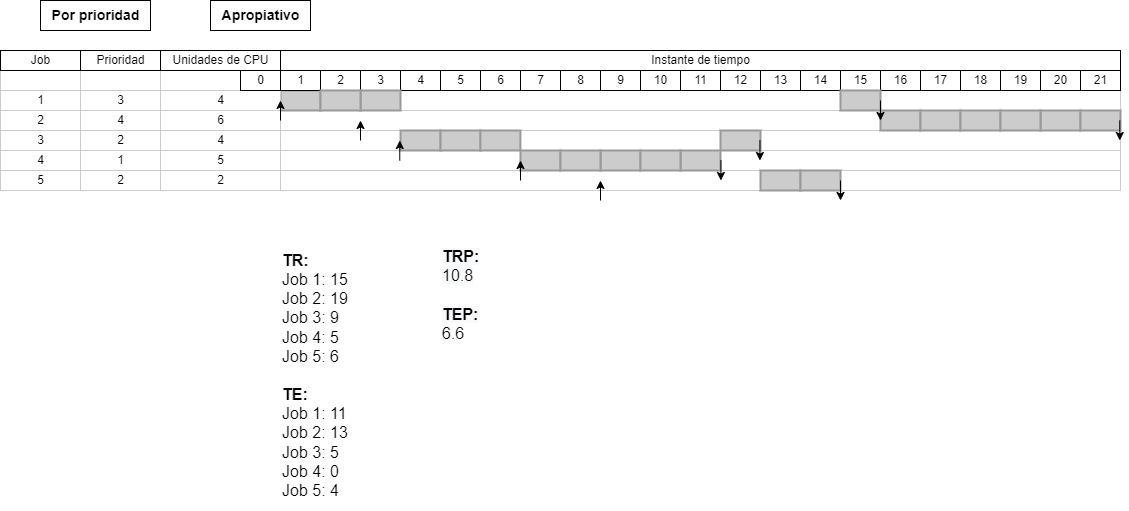

The diagram above was exported from draw.io. Its source (the exported page's mxGraphModel, read from the mxfile embedded in the PNG):
<mxGraphModel dx="2340" dy="573" grid="1" gridSize="10" guides="1" tooltips="1" connect="1" arrows="1" fold="1" page="1" pageScale="1" pageWidth="850" pageHeight="1100" math="0" shadow="0">
  <root>
    <mxCell id="0" />
    <mxCell id="1" parent="0" />
    <mxCell id="JeVS6g8n8YUxmGO_ERsj-1" value="1" style="align=center;strokeColor=#CCCCCC;html=1;" vertex="1" parent="1">
      <mxGeometry x="-40" y="130" width="80" height="20" as="geometry" />
    </mxCell>
    <mxCell id="JeVS6g8n8YUxmGO_ERsj-2" value="2" style="align=center;strokeColor=#CCCCCC;html=1;" vertex="1" parent="1">
      <mxGeometry x="-40" y="150" width="80" height="20" as="geometry" />
    </mxCell>
    <mxCell id="JeVS6g8n8YUxmGO_ERsj-3" value="3" style="align=center;strokeColor=#CCCCCC;html=1;" vertex="1" parent="1">
      <mxGeometry x="-40" y="170" width="80" height="20" as="geometry" />
    </mxCell>
    <mxCell id="JeVS6g8n8YUxmGO_ERsj-4" value="4" style="align=center;strokeColor=#CCCCCC;html=1;" vertex="1" parent="1">
      <mxGeometry x="-40" y="190" width="80" height="20" as="geometry" />
    </mxCell>
    <mxCell id="JeVS6g8n8YUxmGO_ERsj-5" value="5" style="align=center;strokeColor=#CCCCCC;html=1;" vertex="1" parent="1">
      <mxGeometry x="-40" y="210" width="80" height="20" as="geometry" />
    </mxCell>
    <mxCell id="JeVS6g8n8YUxmGO_ERsj-6" value="" style="align=left;strokeColor=#CCCCCC;html=1;" vertex="1" parent="1">
      <mxGeometry x="240" y="130" width="840" height="20" as="geometry" />
    </mxCell>
    <mxCell id="JeVS6g8n8YUxmGO_ERsj-7" value="" style="align=left;strokeColor=#CCCCCC;html=1;" vertex="1" parent="1">
      <mxGeometry x="240" y="150" width="840" height="20" as="geometry" />
    </mxCell>
    <mxCell id="JeVS6g8n8YUxmGO_ERsj-8" value="" style="align=left;strokeColor=#CCCCCC;html=1;" vertex="1" parent="1">
      <mxGeometry x="240" y="170" width="840" height="20" as="geometry" />
    </mxCell>
    <mxCell id="JeVS6g8n8YUxmGO_ERsj-9" value="" style="align=left;strokeColor=#CCCCCC;html=1;" vertex="1" parent="1">
      <mxGeometry x="240" y="190" width="840" height="20" as="geometry" />
    </mxCell>
    <mxCell id="JeVS6g8n8YUxmGO_ERsj-10" value="" style="align=left;strokeColor=#CCCCCC;html=1;shadow=0;" vertex="1" parent="1">
      <mxGeometry x="150" y="210" width="930" height="20" as="geometry" />
    </mxCell>
    <mxCell id="JeVS6g8n8YUxmGO_ERsj-11" value="" style="whiteSpace=wrap;html=1;strokeWidth=2;fillColor=#CCCCCC;gradientColor=none;fontSize=14;align=center;strokeColor=#999999;" vertex="1" parent="1">
      <mxGeometry x="240" y="130" width="40" height="20" as="geometry" />
    </mxCell>
    <mxCell id="JeVS6g8n8YUxmGO_ERsj-12" value="14" style="strokeWidth=1;fontStyle=0;html=1;" vertex="1" parent="1">
      <mxGeometry x="760" y="110" width="40" height="20" as="geometry" />
    </mxCell>
    <mxCell id="JeVS6g8n8YUxmGO_ERsj-13" value="Instante de tiempo" style="strokeWidth=1;fontStyle=0;html=1;" vertex="1" parent="1">
      <mxGeometry x="240" y="90" width="840" height="20" as="geometry" />
    </mxCell>
    <mxCell id="JeVS6g8n8YUxmGO_ERsj-14" value="15" style="strokeWidth=1;fontStyle=0;html=1;" vertex="1" parent="1">
      <mxGeometry x="800" y="110" width="40" height="20" as="geometry" />
    </mxCell>
    <mxCell id="JeVS6g8n8YUxmGO_ERsj-15" value="16" style="strokeWidth=1;fontStyle=0;html=1;" vertex="1" parent="1">
      <mxGeometry x="840" y="110" width="40" height="20" as="geometry" />
    </mxCell>
    <mxCell id="JeVS6g8n8YUxmGO_ERsj-16" value="8" style="strokeWidth=1;fontStyle=0;html=1;" vertex="1" parent="1">
      <mxGeometry x="520" y="110" width="40" height="20" as="geometry" />
    </mxCell>
    <mxCell id="JeVS6g8n8YUxmGO_ERsj-17" value="7" style="strokeWidth=1;fontStyle=0;html=1;" vertex="1" parent="1">
      <mxGeometry x="480" y="110" width="40" height="20" as="geometry" />
    </mxCell>
    <mxCell id="JeVS6g8n8YUxmGO_ERsj-18" value="6" style="strokeWidth=1;fontStyle=0;html=1;" vertex="1" parent="1">
      <mxGeometry x="440" y="110" width="40" height="20" as="geometry" />
    </mxCell>
    <mxCell id="JeVS6g8n8YUxmGO_ERsj-19" value="5" style="strokeWidth=1;fontStyle=0;html=1;" vertex="1" parent="1">
      <mxGeometry x="400" y="110" width="40" height="20" as="geometry" />
    </mxCell>
    <mxCell id="JeVS6g8n8YUxmGO_ERsj-20" value="4" style="strokeWidth=1;fontStyle=0;html=1;" vertex="1" parent="1">
      <mxGeometry x="360" y="110" width="40" height="20" as="geometry" />
    </mxCell>
    <mxCell id="JeVS6g8n8YUxmGO_ERsj-21" value="3" style="strokeWidth=1;fontStyle=0;html=1;" vertex="1" parent="1">
      <mxGeometry x="320" y="110" width="40" height="20" as="geometry" />
    </mxCell>
    <mxCell id="JeVS6g8n8YUxmGO_ERsj-22" value="2" style="strokeWidth=1;fontStyle=0;html=1;" vertex="1" parent="1">
      <mxGeometry x="280" y="110" width="40" height="20" as="geometry" />
    </mxCell>
    <mxCell id="JeVS6g8n8YUxmGO_ERsj-23" value="1" style="strokeWidth=1;fontStyle=0;html=1;" vertex="1" parent="1">
      <mxGeometry x="240" y="110" width="40" height="20" as="geometry" />
    </mxCell>
    <mxCell id="JeVS6g8n8YUxmGO_ERsj-24" value="13" style="strokeWidth=1;fontStyle=0;html=1;" vertex="1" parent="1">
      <mxGeometry x="720" y="110" width="40" height="20" as="geometry" />
    </mxCell>
    <mxCell id="JeVS6g8n8YUxmGO_ERsj-25" value="12" style="strokeWidth=1;fontStyle=0;html=1;" vertex="1" parent="1">
      <mxGeometry x="680" y="110" width="40" height="20" as="geometry" />
    </mxCell>
    <mxCell id="JeVS6g8n8YUxmGO_ERsj-26" value="11" style="strokeWidth=1;fontStyle=0;html=1;" vertex="1" parent="1">
      <mxGeometry x="640" y="110" width="40" height="20" as="geometry" />
    </mxCell>
    <mxCell id="JeVS6g8n8YUxmGO_ERsj-27" value="10" style="strokeWidth=1;fontStyle=0;html=1;" vertex="1" parent="1">
      <mxGeometry x="600" y="110" width="40" height="20" as="geometry" />
    </mxCell>
    <mxCell id="JeVS6g8n8YUxmGO_ERsj-28" value="9" style="strokeWidth=1;fontStyle=0;html=1;" vertex="1" parent="1">
      <mxGeometry x="560" y="110" width="40" height="20" as="geometry" />
    </mxCell>
    <mxCell id="JeVS6g8n8YUxmGO_ERsj-29" value="&lt;span style=&quot;font-size: 14px;&quot;&gt;&lt;b&gt;Por prioridad&lt;/b&gt;&lt;/span&gt;" style="text;html=1;resizable=0;autosize=1;align=center;verticalAlign=middle;points=[];fillColor=none;strokeColor=default;rounded=0;shadow=0;" vertex="1" parent="1">
      <mxGeometry y="40" width="110" height="30" as="geometry" />
    </mxCell>
    <mxCell id="JeVS6g8n8YUxmGO_ERsj-30" value="" style="align=center;strokeColor=#CCCCCC;html=1;" vertex="1" parent="1">
      <mxGeometry x="-40" y="110" width="80" height="20" as="geometry" />
    </mxCell>
    <mxCell id="JeVS6g8n8YUxmGO_ERsj-31" value="" style="align=center;strokeColor=#CCCCCC;html=1;" vertex="1" parent="1">
      <mxGeometry x="120" y="110" width="120" height="20" as="geometry" />
    </mxCell>
    <mxCell id="JeVS6g8n8YUxmGO_ERsj-32" value="4" style="align=center;strokeColor=#CCCCCC;html=1;" vertex="1" parent="1">
      <mxGeometry x="120" y="130" width="120" height="20" as="geometry" />
    </mxCell>
    <mxCell id="JeVS6g8n8YUxmGO_ERsj-33" value="6" style="align=center;strokeColor=#CCCCCC;html=1;" vertex="1" parent="1">
      <mxGeometry x="120" y="150" width="120" height="20" as="geometry" />
    </mxCell>
    <mxCell id="JeVS6g8n8YUxmGO_ERsj-34" value="4" style="align=center;strokeColor=#CCCCCC;html=1;" vertex="1" parent="1">
      <mxGeometry x="120" y="170" width="120" height="20" as="geometry" />
    </mxCell>
    <mxCell id="JeVS6g8n8YUxmGO_ERsj-35" value="5" style="align=center;strokeColor=#CCCCCC;html=1;" vertex="1" parent="1">
      <mxGeometry x="120" y="190" width="120" height="20" as="geometry" />
    </mxCell>
    <mxCell id="JeVS6g8n8YUxmGO_ERsj-36" value="2" style="align=center;strokeColor=#CCCCCC;html=1;" vertex="1" parent="1">
      <mxGeometry x="120" y="210" width="120" height="20" as="geometry" />
    </mxCell>
    <mxCell id="JeVS6g8n8YUxmGO_ERsj-37" value="Unidades de CPU" style="strokeWidth=1;fontStyle=0;html=1;" vertex="1" parent="1">
      <mxGeometry x="120" y="90" width="120" height="20" as="geometry" />
    </mxCell>
    <mxCell id="JeVS6g8n8YUxmGO_ERsj-38" value="Job" style="strokeWidth=1;fontStyle=0;html=1;" vertex="1" parent="1">
      <mxGeometry x="-40" y="90" width="80" height="20" as="geometry" />
    </mxCell>
    <mxCell id="JeVS6g8n8YUxmGO_ERsj-39" value="" style="whiteSpace=wrap;html=1;strokeWidth=2;fillColor=#CCCCCC;gradientColor=none;fontSize=14;align=center;strokeColor=#999999;" vertex="1" parent="1">
      <mxGeometry x="800" y="130" width="40" height="20" as="geometry" />
    </mxCell>
    <mxCell id="JeVS6g8n8YUxmGO_ERsj-40" value="" style="whiteSpace=wrap;html=1;strokeWidth=2;fillColor=#CCCCCC;gradientColor=none;fontSize=14;align=center;strokeColor=#999999;" vertex="1" parent="1">
      <mxGeometry x="320" y="130" width="40" height="20" as="geometry" />
    </mxCell>
    <mxCell id="JeVS6g8n8YUxmGO_ERsj-41" value="" style="whiteSpace=wrap;html=1;strokeWidth=2;fillColor=#CCCCCC;gradientColor=none;fontSize=14;align=center;strokeColor=#999999;" vertex="1" parent="1">
      <mxGeometry x="280" y="130" width="40" height="20" as="geometry" />
    </mxCell>
    <mxCell id="JeVS6g8n8YUxmGO_ERsj-42" value="" style="endArrow=classic;html=1;rounded=0;fontSize=14;" edge="1" parent="1">
      <mxGeometry width="50" height="50" relative="1" as="geometry">
        <mxPoint x="240" y="160" as="sourcePoint" />
        <mxPoint x="240" y="140" as="targetPoint" />
      </mxGeometry>
    </mxCell>
    <mxCell id="JeVS6g8n8YUxmGO_ERsj-43" value="" style="endArrow=classic;html=1;rounded=0;fontSize=14;" edge="1" parent="1">
      <mxGeometry width="50" height="50" relative="1" as="geometry">
        <mxPoint x="320" y="180" as="sourcePoint" />
        <mxPoint x="320" y="160" as="targetPoint" />
      </mxGeometry>
    </mxCell>
    <mxCell id="JeVS6g8n8YUxmGO_ERsj-45" value="17" style="strokeWidth=1;fontStyle=0;html=1;" vertex="1" parent="1">
      <mxGeometry x="880" y="110" width="40" height="20" as="geometry" />
    </mxCell>
    <mxCell id="JeVS6g8n8YUxmGO_ERsj-46" value="18" style="strokeWidth=1;fontStyle=0;html=1;" vertex="1" parent="1">
      <mxGeometry x="920" y="110" width="40" height="20" as="geometry" />
    </mxCell>
    <mxCell id="JeVS6g8n8YUxmGO_ERsj-47" value="21" style="strokeWidth=1;fontStyle=0;html=1;" vertex="1" parent="1">
      <mxGeometry x="1040" y="110" width="40" height="20" as="geometry" />
    </mxCell>
    <mxCell id="JeVS6g8n8YUxmGO_ERsj-48" value="20" style="strokeWidth=1;fontStyle=0;html=1;" vertex="1" parent="1">
      <mxGeometry x="1000" y="110" width="40" height="20" as="geometry" />
    </mxCell>
    <mxCell id="JeVS6g8n8YUxmGO_ERsj-49" value="19" style="strokeWidth=1;fontStyle=0;html=1;" vertex="1" parent="1">
      <mxGeometry x="960" y="110" width="40" height="20" as="geometry" />
    </mxCell>
    <mxCell id="JeVS6g8n8YUxmGO_ERsj-50" value="" style="whiteSpace=wrap;html=1;strokeWidth=2;fillColor=#CCCCCC;gradientColor=none;fontSize=14;align=center;strokeColor=#999999;" vertex="1" parent="1">
      <mxGeometry x="1000" y="150" width="40" height="20" as="geometry" />
    </mxCell>
    <mxCell id="JeVS6g8n8YUxmGO_ERsj-51" value="" style="whiteSpace=wrap;html=1;strokeWidth=2;fillColor=#CCCCCC;gradientColor=none;fontSize=14;align=center;strokeColor=#999999;" vertex="1" parent="1">
      <mxGeometry x="1040" y="150" width="40" height="20" as="geometry" />
    </mxCell>
    <mxCell id="JeVS6g8n8YUxmGO_ERsj-52" value="" style="whiteSpace=wrap;html=1;strokeWidth=2;fillColor=#CCCCCC;gradientColor=none;fontSize=14;align=center;strokeColor=#999999;" vertex="1" parent="1">
      <mxGeometry x="360.05" y="170" width="40" height="20" as="geometry" />
    </mxCell>
    <mxCell id="JeVS6g8n8YUxmGO_ERsj-53" value="" style="whiteSpace=wrap;html=1;strokeWidth=2;fillColor=#CCCCCC;gradientColor=none;fontSize=14;align=center;strokeColor=#999999;" vertex="1" parent="1">
      <mxGeometry x="400.05" y="170" width="40" height="20" as="geometry" />
    </mxCell>
    <mxCell id="JeVS6g8n8YUxmGO_ERsj-54" value="" style="whiteSpace=wrap;html=1;strokeWidth=2;fillColor=#CCCCCC;gradientColor=none;fontSize=14;align=center;strokeColor=#999999;" vertex="1" parent="1">
      <mxGeometry x="439.87999999999994" y="170" width="40" height="20" as="geometry" />
    </mxCell>
    <mxCell id="JeVS6g8n8YUxmGO_ERsj-55" value="" style="whiteSpace=wrap;html=1;strokeWidth=2;fillColor=#CCCCCC;gradientColor=none;fontSize=14;align=center;strokeColor=#999999;" vertex="1" parent="1">
      <mxGeometry x="680" y="170" width="40" height="20" as="geometry" />
    </mxCell>
    <mxCell id="JeVS6g8n8YUxmGO_ERsj-56" value="" style="whiteSpace=wrap;html=1;strokeWidth=2;fillColor=#CCCCCC;gradientColor=none;fontSize=14;align=center;strokeColor=#999999;" vertex="1" parent="1">
      <mxGeometry x="639.9999999999999" y="190" width="40" height="20" as="geometry" />
    </mxCell>
    <mxCell id="JeVS6g8n8YUxmGO_ERsj-57" value="" style="whiteSpace=wrap;html=1;strokeWidth=2;fillColor=#CCCCCC;gradientColor=none;fontSize=14;align=center;strokeColor=#999999;" vertex="1" parent="1">
      <mxGeometry x="720" y="210" width="40" height="20" as="geometry" />
    </mxCell>
    <mxCell id="JeVS6g8n8YUxmGO_ERsj-58" value="" style="whiteSpace=wrap;html=1;strokeWidth=2;fillColor=#CCCCCC;gradientColor=none;fontSize=14;align=center;strokeColor=#999999;" vertex="1" parent="1">
      <mxGeometry x="480" y="190" width="40" height="20" as="geometry" />
    </mxCell>
    <mxCell id="JeVS6g8n8YUxmGO_ERsj-59" value="" style="endArrow=classic;html=1;rounded=0;fontSize=14;" edge="1" parent="1">
      <mxGeometry width="50" height="50" relative="1" as="geometry">
        <mxPoint x="1079.2599999999998" y="160" as="sourcePoint" />
        <mxPoint x="1079.2599999999998" y="180" as="targetPoint" />
      </mxGeometry>
    </mxCell>
    <mxCell id="JeVS6g8n8YUxmGO_ERsj-60" value="&lt;font style=&quot;font-size: 16px;&quot;&gt;&lt;b&gt;TR:&lt;br&gt;&lt;/b&gt;Job 1: 15&lt;br&gt;Job 2: 19&lt;br&gt;Job 3: 9&lt;br&gt;Job 4: 5&lt;br&gt;Job 5: 6&lt;br&gt;&lt;br&gt;&lt;b&gt;TE:&lt;br&gt;&lt;/b&gt;Job 1: 11&lt;br&gt;Job 2: 13&lt;br&gt;Job 3: 5&lt;br&gt;Job 4: 0&lt;br&gt;Job 5: 4&lt;br&gt;&lt;/font&gt;" style="text;html=1;strokeColor=none;fillColor=none;align=left;verticalAlign=middle;whiteSpace=wrap;rounded=0;" vertex="1" parent="1">
      <mxGeometry x="240" y="280" width="120" height="270" as="geometry" />
    </mxCell>
    <mxCell id="JeVS6g8n8YUxmGO_ERsj-61" value="&lt;b style=&quot;color: rgb(0, 0, 0); font-family: Helvetica; font-size: 16px; font-style: normal; font-variant-ligatures: normal; font-variant-caps: normal; letter-spacing: normal; orphans: 2; text-align: left; text-indent: 0px; text-transform: none; widows: 2; word-spacing: 0px; -webkit-text-stroke-width: 0px; background-color: rgb(248, 249, 250); text-decoration-thickness: initial; text-decoration-style: initial; text-decoration-color: initial;&quot;&gt;TRP:&lt;/b&gt;&lt;br style=&quot;color: rgb(0, 0, 0); font-family: Helvetica; font-size: 16px; font-style: normal; font-variant-ligatures: normal; font-variant-caps: normal; font-weight: 400; letter-spacing: normal; orphans: 2; text-align: left; text-indent: 0px; text-transform: none; widows: 2; word-spacing: 0px; -webkit-text-stroke-width: 0px; background-color: rgb(248, 249, 250); text-decoration-thickness: initial; text-decoration-style: initial; text-decoration-color: initial;&quot;&gt;&lt;span style=&quot;color: rgb(0, 0, 0); font-family: Helvetica; font-size: 16px; font-style: normal; font-variant-ligatures: normal; font-variant-caps: normal; font-weight: 400; letter-spacing: normal; orphans: 2; text-align: left; text-indent: 0px; text-transform: none; widows: 2; word-spacing: 0px; -webkit-text-stroke-width: 0px; background-color: rgb(248, 249, 250); text-decoration-thickness: initial; text-decoration-style: initial; text-decoration-color: initial; float: none; display: inline !important;&quot;&gt;10.8&lt;br&gt;&lt;/span&gt;&lt;br style=&quot;color: rgb(0, 0, 0); font-family: Helvetica; font-size: 16px; font-style: normal; font-variant-ligatures: normal; font-variant-caps: normal; font-weight: 400; letter-spacing: normal; orphans: 2; text-align: left; text-indent: 0px; text-transform: none; widows: 2; word-spacing: 0px; -webkit-text-stroke-width: 0px; background-color: rgb(248, 249, 250); text-decoration-thickness: initial; text-decoration-style: initial; text-decoration-color: initial;&quot;&gt;&lt;b style=&quot;color: rgb(0, 0, 0); font-family: Helvetica; font-size: 16px; font-style: normal; font-variant-ligatures: normal; font-variant-caps: normal; letter-spacing: normal; orphans: 2; text-align: left; text-indent: 0px; text-transform: none; widows: 2; word-spacing: 0px; -webkit-text-stroke-width: 0px; background-color: rgb(248, 249, 250); text-decoration-thickness: initial; text-decoration-style: initial; text-decoration-color: initial;&quot;&gt;TEP:&lt;/b&gt;&lt;br style=&quot;color: rgb(0, 0, 0); font-family: Helvetica; font-size: 16px; font-style: normal; font-variant-ligatures: normal; font-variant-caps: normal; font-weight: 400; letter-spacing: normal; orphans: 2; text-align: left; text-indent: 0px; text-transform: none; widows: 2; word-spacing: 0px; -webkit-text-stroke-width: 0px; background-color: rgb(248, 249, 250); text-decoration-thickness: initial; text-decoration-style: initial; text-decoration-color: initial;&quot;&gt;6.6" style="text;whiteSpace=wrap;html=1;fontSize=16;" vertex="1" parent="1">
      <mxGeometry x="400" y="280" width="70" height="100" as="geometry" />
    </mxCell>
    <mxCell id="JeVS6g8n8YUxmGO_ERsj-62" value="" style="whiteSpace=wrap;html=1;strokeWidth=2;fillColor=#CCCCCC;gradientColor=none;fontSize=14;align=center;strokeColor=#999999;" vertex="1" parent="1">
      <mxGeometry x="559.9999999999999" y="190" width="40" height="20" as="geometry" />
    </mxCell>
    <mxCell id="JeVS6g8n8YUxmGO_ERsj-63" value="" style="whiteSpace=wrap;html=1;strokeWidth=2;fillColor=#CCCCCC;gradientColor=none;fontSize=14;align=center;strokeColor=#999999;" vertex="1" parent="1">
      <mxGeometry x="599.9999999999999" y="190" width="40" height="20" as="geometry" />
    </mxCell>
    <mxCell id="JeVS6g8n8YUxmGO_ERsj-64" value="" style="endArrow=classic;html=1;rounded=0;fontSize=14;" edge="1" parent="1">
      <mxGeometry width="50" height="50" relative="1" as="geometry">
        <mxPoint x="480" y="220" as="sourcePoint" />
        <mxPoint x="480" y="200" as="targetPoint" />
      </mxGeometry>
    </mxCell>
    <mxCell id="JeVS6g8n8YUxmGO_ERsj-65" value="" style="whiteSpace=wrap;html=1;strokeWidth=2;fillColor=#CCCCCC;gradientColor=none;fontSize=14;align=center;strokeColor=#999999;" vertex="1" parent="1">
      <mxGeometry x="840" y="150" width="40" height="20" as="geometry" />
    </mxCell>
    <mxCell id="JeVS6g8n8YUxmGO_ERsj-66" value="" style="whiteSpace=wrap;html=1;strokeWidth=2;fillColor=#CCCCCC;gradientColor=none;fontSize=14;align=center;strokeColor=#999999;" vertex="1" parent="1">
      <mxGeometry x="880" y="150" width="40" height="20" as="geometry" />
    </mxCell>
    <mxCell id="JeVS6g8n8YUxmGO_ERsj-67" value="" style="whiteSpace=wrap;html=1;strokeWidth=2;fillColor=#CCCCCC;gradientColor=none;fontSize=14;align=center;strokeColor=#999999;" vertex="1" parent="1">
      <mxGeometry x="920" y="150" width="40" height="20" as="geometry" />
    </mxCell>
    <mxCell id="JeVS6g8n8YUxmGO_ERsj-68" value="" style="whiteSpace=wrap;html=1;strokeWidth=2;fillColor=#CCCCCC;gradientColor=none;fontSize=14;align=center;strokeColor=#999999;" vertex="1" parent="1">
      <mxGeometry x="960" y="150" width="40" height="20" as="geometry" />
    </mxCell>
    <mxCell id="JeVS6g8n8YUxmGO_ERsj-69" value="" style="whiteSpace=wrap;html=1;strokeWidth=2;fillColor=#CCCCCC;gradientColor=none;fontSize=14;align=center;strokeColor=#999999;" vertex="1" parent="1">
      <mxGeometry x="520" y="190" width="40" height="20" as="geometry" />
    </mxCell>
    <mxCell id="JeVS6g8n8YUxmGO_ERsj-70" value="" style="whiteSpace=wrap;html=1;strokeWidth=2;fillColor=#CCCCCC;gradientColor=none;fontSize=14;align=center;strokeColor=#999999;" vertex="1" parent="1">
      <mxGeometry x="760" y="210" width="40" height="20" as="geometry" />
    </mxCell>
    <mxCell id="JeVS6g8n8YUxmGO_ERsj-71" value="" style="endArrow=classic;html=1;rounded=0;fontSize=14;" edge="1" parent="1">
      <mxGeometry width="50" height="50" relative="1" as="geometry">
        <mxPoint x="680.4099999999994" y="200" as="sourcePoint" />
        <mxPoint x="680.4099999999994" y="220" as="targetPoint" />
      </mxGeometry>
    </mxCell>
    <mxCell id="JeVS6g8n8YUxmGO_ERsj-72" value="0" style="strokeWidth=1;fontStyle=0;html=1;" vertex="1" parent="1">
      <mxGeometry x="200" y="110" width="40" height="20" as="geometry" />
    </mxCell>
    <mxCell id="JeVS6g8n8YUxmGO_ERsj-73" value="" style="endArrow=classic;html=1;rounded=0;fontSize=14;" edge="1" parent="1">
      <mxGeometry width="50" height="50" relative="1" as="geometry">
        <mxPoint x="840" y="140" as="sourcePoint" />
        <mxPoint x="840" y="160" as="targetPoint" />
      </mxGeometry>
    </mxCell>
    <mxCell id="JeVS6g8n8YUxmGO_ERsj-74" value="" style="endArrow=classic;html=1;rounded=0;fontSize=14;" edge="1" parent="1">
      <mxGeometry width="50" height="50" relative="1" as="geometry">
        <mxPoint x="719.4300000000003" y="180" as="sourcePoint" />
        <mxPoint x="719.4300000000003" y="200" as="targetPoint" />
      </mxGeometry>
    </mxCell>
    <mxCell id="JeVS6g8n8YUxmGO_ERsj-75" value="" style="endArrow=classic;html=1;rounded=0;fontSize=14;" edge="1" parent="1">
      <mxGeometry width="50" height="50" relative="1" as="geometry">
        <mxPoint x="800" y="220" as="sourcePoint" />
        <mxPoint x="800" y="240" as="targetPoint" />
      </mxGeometry>
    </mxCell>
    <mxCell id="JeVS6g8n8YUxmGO_ERsj-76" value="" style="endArrow=classic;html=1;rounded=0;fontSize=14;" edge="1" parent="1">
      <mxGeometry width="50" height="50" relative="1" as="geometry">
        <mxPoint x="560" y="240" as="sourcePoint" />
        <mxPoint x="560" y="220" as="targetPoint" />
      </mxGeometry>
    </mxCell>
    <mxCell id="JeVS6g8n8YUxmGO_ERsj-77" value="3" style="align=center;strokeColor=#CCCCCC;html=1;" vertex="1" parent="1">
      <mxGeometry x="40" y="130" width="80" height="20" as="geometry" />
    </mxCell>
    <mxCell id="JeVS6g8n8YUxmGO_ERsj-78" value="4" style="align=center;strokeColor=#CCCCCC;html=1;" vertex="1" parent="1">
      <mxGeometry x="40" y="150" width="80" height="20" as="geometry" />
    </mxCell>
    <mxCell id="JeVS6g8n8YUxmGO_ERsj-79" value="2" style="align=center;strokeColor=#CCCCCC;html=1;" vertex="1" parent="1">
      <mxGeometry x="40" y="170" width="80" height="20" as="geometry" />
    </mxCell>
    <mxCell id="JeVS6g8n8YUxmGO_ERsj-80" value="1" style="align=center;strokeColor=#CCCCCC;html=1;" vertex="1" parent="1">
      <mxGeometry x="40" y="190" width="80" height="20" as="geometry" />
    </mxCell>
    <mxCell id="JeVS6g8n8YUxmGO_ERsj-81" value="2" style="align=center;strokeColor=#CCCCCC;html=1;" vertex="1" parent="1">
      <mxGeometry x="40" y="210" width="80" height="20" as="geometry" />
    </mxCell>
    <mxCell id="JeVS6g8n8YUxmGO_ERsj-82" value="" style="align=center;strokeColor=#CCCCCC;html=1;" vertex="1" parent="1">
      <mxGeometry x="40" y="110" width="80" height="20" as="geometry" />
    </mxCell>
    <mxCell id="JeVS6g8n8YUxmGO_ERsj-83" value="Prioridad" style="strokeWidth=1;fontStyle=0;html=1;" vertex="1" parent="1">
      <mxGeometry x="40" y="90" width="80" height="20" as="geometry" />
    </mxCell>
    <mxCell id="JeVS6g8n8YUxmGO_ERsj-84" value="&lt;span style=&quot;font-size: 14px;&quot;&gt;&lt;b&gt;Apropiativo&lt;/b&gt;&lt;/span&gt;" style="text;html=1;resizable=0;autosize=1;align=center;verticalAlign=middle;points=[];fillColor=none;strokeColor=default;rounded=0;shadow=0;" vertex="1" parent="1">
      <mxGeometry x="170" y="40" width="100" height="30" as="geometry" />
    </mxCell>
    <mxCell id="JeVS6g8n8YUxmGO_ERsj-44" value="" style="endArrow=classic;html=1;rounded=0;fontSize=14;" edge="1" parent="1">
      <mxGeometry width="50" height="50" relative="1" as="geometry">
        <mxPoint x="359.2600000000002" y="200" as="sourcePoint" />
        <mxPoint x="359.2600000000002" y="180" as="targetPoint" />
      </mxGeometry>
    </mxCell>
  </root>
</mxGraphModel>